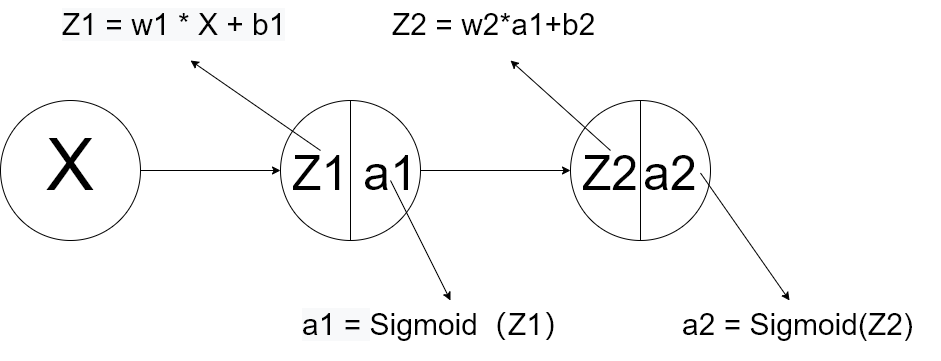

The diagram above was exported from draw.io. Its source (the exported page's mxGraphModel, read from the mxfile embedded in the PNG):
<mxGraphModel dx="1038" dy="621" grid="1" gridSize="10" guides="1" tooltips="1" connect="1" arrows="1" fold="1" page="1" pageScale="1" pageWidth="827" pageHeight="1169" math="0" shadow="0">
  <root>
    <mxCell id="0" />
    <mxCell id="1" parent="0" />
    <mxCell id="XCmyhjgtLvV2xC0jC206-1" value="" style="ellipse;whiteSpace=wrap;html=1;aspect=fixed;" vertex="1" parent="1">
      <mxGeometry x="70" y="140" width="140" height="140" as="geometry" />
    </mxCell>
    <mxCell id="XCmyhjgtLvV2xC0jC206-2" value="" style="ellipse;whiteSpace=wrap;html=1;aspect=fixed;" vertex="1" parent="1">
      <mxGeometry x="350" y="140" width="140" height="140" as="geometry" />
    </mxCell>
    <mxCell id="XCmyhjgtLvV2xC0jC206-3" value="" style="endArrow=none;html=1;rounded=0;entryX=0.5;entryY=0;entryDx=0;entryDy=0;exitX=0.5;exitY=1;exitDx=0;exitDy=0;" edge="1" parent="1" source="XCmyhjgtLvV2xC0jC206-2" target="XCmyhjgtLvV2xC0jC206-2">
      <mxGeometry width="50" height="50" relative="1" as="geometry">
        <mxPoint x="480" y="310" as="sourcePoint" />
        <mxPoint x="530" y="260" as="targetPoint" />
      </mxGeometry>
    </mxCell>
    <mxCell id="XCmyhjgtLvV2xC0jC206-4" value="" style="ellipse;whiteSpace=wrap;html=1;aspect=fixed;" vertex="1" parent="1">
      <mxGeometry x="640" y="140" width="140" height="140" as="geometry" />
    </mxCell>
    <mxCell id="XCmyhjgtLvV2xC0jC206-5" value="" style="endArrow=none;html=1;rounded=0;entryX=0.5;entryY=0;entryDx=0;entryDy=0;exitX=0.5;exitY=1;exitDx=0;exitDy=0;" edge="1" parent="1" source="XCmyhjgtLvV2xC0jC206-4" target="XCmyhjgtLvV2xC0jC206-4">
      <mxGeometry width="50" height="50" relative="1" as="geometry">
        <mxPoint x="1000" y="300" as="sourcePoint" />
        <mxPoint x="1050" y="250" as="targetPoint" />
      </mxGeometry>
    </mxCell>
    <mxCell id="XCmyhjgtLvV2xC0jC206-6" value="" style="endArrow=classic;html=1;rounded=0;exitX=1;exitY=0.5;exitDx=0;exitDy=0;entryX=0;entryY=0.5;entryDx=0;entryDy=0;" edge="1" parent="1" source="XCmyhjgtLvV2xC0jC206-1" target="XCmyhjgtLvV2xC0jC206-2">
      <mxGeometry width="50" height="50" relative="1" as="geometry">
        <mxPoint x="470" y="300" as="sourcePoint" />
        <mxPoint x="520" y="250" as="targetPoint" />
      </mxGeometry>
    </mxCell>
    <mxCell id="XCmyhjgtLvV2xC0jC206-7" value="" style="endArrow=classic;html=1;rounded=0;entryX=0;entryY=0.5;entryDx=0;entryDy=0;exitX=1;exitY=0.5;exitDx=0;exitDy=0;" edge="1" parent="1" source="XCmyhjgtLvV2xC0jC206-2" target="XCmyhjgtLvV2xC0jC206-4">
      <mxGeometry width="50" height="50" relative="1" as="geometry">
        <mxPoint x="470" y="300" as="sourcePoint" />
        <mxPoint x="520" y="250" as="targetPoint" />
      </mxGeometry>
    </mxCell>
    <mxCell id="XCmyhjgtLvV2xC0jC206-8" value="&lt;font style=&quot;font-size: 72px;&quot;&gt;X&lt;/font&gt;" style="text;html=1;strokeColor=none;fillColor=none;align=center;verticalAlign=middle;whiteSpace=wrap;rounded=0;" vertex="1" parent="1">
      <mxGeometry x="110" y="190" width="60" height="30" as="geometry" />
    </mxCell>
    <mxCell id="XCmyhjgtLvV2xC0jC206-9" value="&lt;font style=&quot;font-size: 48px;&quot;&gt;Z1&lt;/font&gt;" style="text;html=1;strokeColor=none;fillColor=none;align=center;verticalAlign=middle;whiteSpace=wrap;rounded=0;fontSize=72;" vertex="1" parent="1">
      <mxGeometry x="360" y="190" width="60" height="30" as="geometry" />
    </mxCell>
    <mxCell id="XCmyhjgtLvV2xC0jC206-10" value="&lt;font style=&quot;font-size: 48px;&quot;&gt;a1&lt;/font&gt;" style="text;html=1;strokeColor=none;fillColor=none;align=center;verticalAlign=middle;whiteSpace=wrap;rounded=0;fontSize=72;" vertex="1" parent="1">
      <mxGeometry x="430" y="190" width="60" height="30" as="geometry" />
    </mxCell>
    <mxCell id="XCmyhjgtLvV2xC0jC206-11" value="&lt;font style=&quot;font-size: 48px;&quot;&gt;a2&lt;/font&gt;" style="text;html=1;strokeColor=none;fillColor=none;align=center;verticalAlign=middle;whiteSpace=wrap;rounded=0;fontSize=72;" vertex="1" parent="1">
      <mxGeometry x="710" y="190" width="60" height="30" as="geometry" />
    </mxCell>
    <mxCell id="XCmyhjgtLvV2xC0jC206-12" value="&lt;font style=&quot;font-size: 48px;&quot;&gt;Z2&lt;/font&gt;" style="text;html=1;strokeColor=none;fillColor=none;align=center;verticalAlign=middle;whiteSpace=wrap;rounded=0;fontSize=72;" vertex="1" parent="1">
      <mxGeometry x="650" y="190" width="60" height="30" as="geometry" />
    </mxCell>
    <mxCell id="XCmyhjgtLvV2xC0jC206-13" value="&lt;span style=&quot;color: rgb(0, 0, 0); font-family: Helvetica; font-size: 30px; font-style: normal; font-variant-ligatures: normal; font-variant-caps: normal; font-weight: 400; letter-spacing: normal; orphans: 2; text-align: left; text-indent: 0px; text-transform: none; widows: 2; word-spacing: 0px; -webkit-text-stroke-width: 0px; background-color: rgb(248, 249, 250); text-decoration-thickness: initial; text-decoration-style: initial; text-decoration-color: initial; float: none; display: inline !important;&quot;&gt;Z1 = w1 * X + b1&lt;/span&gt;" style="text;whiteSpace=wrap;html=1;fontSize=30;fontColor=#000000;" vertex="1" parent="1">
      <mxGeometry x="130" y="40" width="260" height="60" as="geometry" />
    </mxCell>
    <mxCell id="XCmyhjgtLvV2xC0jC206-14" value="&lt;font style=&quot;color: rgb(0, 0, 0); font-family: Helvetica; font-style: normal; font-variant-ligatures: normal; font-variant-caps: normal; font-weight: 400; letter-spacing: normal; orphans: 2; text-align: left; text-indent: 0px; text-transform: none; widows: 2; word-spacing: 0px; -webkit-text-stroke-width: 0px; background-color: rgb(248, 249, 250); text-decoration-thickness: initial; text-decoration-style: initial; text-decoration-color: initial; font-size: 30px;&quot;&gt;a1 =&amp;nbsp;&lt;/font&gt;&lt;span style=&quot;color: rgb(0, 0, 0); font-style: normal; font-variant-ligatures: normal; font-variant-caps: normal; font-weight: 400; letter-spacing: normal; orphans: 2; text-align: left; text-indent: 0px; text-transform: none; widows: 2; word-spacing: 0px; -webkit-text-stroke-width: 0px; text-decoration-thickness: initial; text-decoration-style: initial; text-decoration-color: initial; font-family: Arial, sans-serif; background-color: rgb(255, 255, 255); font-size: 30px;&quot;&gt;&lt;font style=&quot;font-size: 30px;&quot;&gt;Sigmoid（Z1）&lt;/font&gt;&lt;/span&gt;" style="text;whiteSpace=wrap;html=1;fontSize=30;fontColor=#000000;" vertex="1" parent="1">
      <mxGeometry x="370" y="340" width="300" height="60" as="geometry" />
    </mxCell>
    <mxCell id="XCmyhjgtLvV2xC0jC206-15" value="&lt;span style=&quot;color: rgb(0, 0, 0); font-family: Arial, sans-serif; font-size: 30px; font-style: normal; font-variant-ligatures: normal; font-variant-caps: normal; font-weight: 400; letter-spacing: normal; orphans: 2; text-align: left; text-indent: 0px; text-transform: none; widows: 2; word-spacing: 0px; -webkit-text-stroke-width: 0px; background-color: rgb(255, 255, 255); text-decoration-thickness: initial; text-decoration-style: initial; text-decoration-color: initial; float: none; display: inline !important;&quot;&gt;Z2 = w2*a1+b2&lt;/span&gt;" style="text;whiteSpace=wrap;html=1;fontSize=30;fontColor=#000000;" vertex="1" parent="1">
      <mxGeometry x="460" y="40" width="240" height="60" as="geometry" />
    </mxCell>
    <mxCell id="XCmyhjgtLvV2xC0jC206-16" value="&lt;span style=&quot;color: rgb(0, 0, 0); font-family: Arial, sans-serif; font-size: 30px; font-style: normal; font-variant-ligatures: normal; font-variant-caps: normal; font-weight: 400; letter-spacing: normal; orphans: 2; text-align: left; text-indent: 0px; text-transform: none; widows: 2; word-spacing: 0px; -webkit-text-stroke-width: 0px; background-color: rgb(255, 255, 255); text-decoration-thickness: initial; text-decoration-style: initial; text-decoration-color: initial; float: none; display: inline !important;&quot;&gt;a2 = Sigmoid(Z2)&lt;/span&gt;" style="text;whiteSpace=wrap;html=1;fontSize=30;fontColor=#000000;" vertex="1" parent="1">
      <mxGeometry x="750" y="340" width="260" height="60" as="geometry" />
    </mxCell>
    <mxCell id="XCmyhjgtLvV2xC0jC206-17" value="" style="endArrow=classic;html=1;rounded=0;fontSize=30;fontColor=#000000;entryX=0.5;entryY=1;entryDx=0;entryDy=0;exitX=0.5;exitY=0;exitDx=0;exitDy=0;" edge="1" parent="1" source="XCmyhjgtLvV2xC0jC206-9" target="XCmyhjgtLvV2xC0jC206-13">
      <mxGeometry width="50" height="50" relative="1" as="geometry">
        <mxPoint x="460" y="360" as="sourcePoint" />
        <mxPoint x="510" y="310" as="targetPoint" />
      </mxGeometry>
    </mxCell>
    <mxCell id="XCmyhjgtLvV2xC0jC206-18" value="" style="endArrow=classic;html=1;rounded=0;fontSize=30;fontColor=#000000;entryX=0.5;entryY=0;entryDx=0;entryDy=0;" edge="1" parent="1" target="XCmyhjgtLvV2xC0jC206-14">
      <mxGeometry width="50" height="50" relative="1" as="geometry">
        <mxPoint x="460" y="220" as="sourcePoint" />
        <mxPoint x="510" y="310" as="targetPoint" />
      </mxGeometry>
    </mxCell>
    <mxCell id="XCmyhjgtLvV2xC0jC206-19" value="" style="endArrow=classic;html=1;rounded=0;fontSize=30;fontColor=#000000;entryX=0.5;entryY=1;entryDx=0;entryDy=0;exitX=0.5;exitY=0;exitDx=0;exitDy=0;" edge="1" parent="1" source="XCmyhjgtLvV2xC0jC206-12" target="XCmyhjgtLvV2xC0jC206-15">
      <mxGeometry width="50" height="50" relative="1" as="geometry">
        <mxPoint x="460" y="360" as="sourcePoint" />
        <mxPoint x="510" y="310" as="targetPoint" />
      </mxGeometry>
    </mxCell>
    <mxCell id="XCmyhjgtLvV2xC0jC206-20" value="" style="endArrow=classic;html=1;rounded=0;fontSize=30;fontColor=#000000;exitX=1;exitY=0.75;exitDx=0;exitDy=0;" edge="1" parent="1" source="XCmyhjgtLvV2xC0jC206-11" target="XCmyhjgtLvV2xC0jC206-16">
      <mxGeometry width="50" height="50" relative="1" as="geometry">
        <mxPoint x="710" y="330" as="sourcePoint" />
        <mxPoint x="840" y="270" as="targetPoint" />
      </mxGeometry>
    </mxCell>
  </root>
</mxGraphModel>